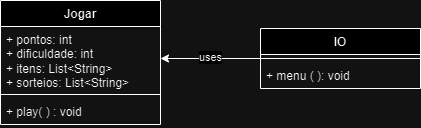

The diagram above was exported from draw.io. Its source (the exported page's mxGraphModel, read from the mxfile embedded in the PNG):
<mxGraphModel dx="880" dy="460" grid="1" gridSize="10" guides="1" tooltips="1" connect="1" arrows="1" fold="1" page="1" pageScale="1" pageWidth="827" pageHeight="1169" math="0" shadow="0">
  <root>
    <mxCell id="0" />
    <mxCell id="1" parent="0" />
    <mxCell id="cPiAOEHr7J0lR5fxCTEI-1" value="Jogar" style="swimlane;fontStyle=1;align=center;verticalAlign=top;childLayout=stackLayout;horizontal=1;startSize=26;horizontalStack=0;resizeParent=1;resizeParentMax=0;resizeLast=0;collapsible=1;marginBottom=0;whiteSpace=wrap;html=1;" vertex="1" parent="1">
      <mxGeometry x="100" y="100" width="160" height="124" as="geometry" />
    </mxCell>
    <mxCell id="cPiAOEHr7J0lR5fxCTEI-2" value="+&amp;nbsp;&lt;span style=&quot;background-color: initial;&quot;&gt;pontos: int&lt;/span&gt;&lt;div&gt;&lt;div&gt;+ dificuldade: int&amp;nbsp;&lt;/div&gt;&lt;div&gt;+&lt;span style=&quot;background-color: initial;&quot;&gt;&amp;nbsp;itens: List&amp;lt;String&amp;gt;&amp;nbsp;&lt;/span&gt;&lt;span style=&quot;background-color: initial;&quot;&gt;&amp;nbsp; &amp;nbsp;&amp;nbsp;&lt;/span&gt;&lt;/div&gt;&lt;div&gt;&lt;span style=&quot;background-color: initial;&quot;&gt;+ sorteios: List&amp;lt;String&amp;gt;&lt;/span&gt;&lt;/div&gt;&lt;/div&gt;" style="text;strokeColor=none;fillColor=none;align=left;verticalAlign=top;spacingLeft=4;spacingRight=4;overflow=hidden;rotatable=0;points=[[0,0.5],[1,0.5]];portConstraint=eastwest;whiteSpace=wrap;html=1;" vertex="1" parent="cPiAOEHr7J0lR5fxCTEI-1">
      <mxGeometry y="26" width="160" height="64" as="geometry" />
    </mxCell>
    <mxCell id="cPiAOEHr7J0lR5fxCTEI-3" value="" style="line;strokeWidth=1;fillColor=none;align=left;verticalAlign=middle;spacingTop=-1;spacingLeft=3;spacingRight=3;rotatable=0;labelPosition=right;points=[];portConstraint=eastwest;strokeColor=inherit;" vertex="1" parent="cPiAOEHr7J0lR5fxCTEI-1">
      <mxGeometry y="90" width="160" height="8" as="geometry" />
    </mxCell>
    <mxCell id="cPiAOEHr7J0lR5fxCTEI-4" value="+ play( ) : void" style="text;strokeColor=none;fillColor=none;align=left;verticalAlign=top;spacingLeft=4;spacingRight=4;overflow=hidden;rotatable=0;points=[[0,0.5],[1,0.5]];portConstraint=eastwest;whiteSpace=wrap;html=1;" vertex="1" parent="cPiAOEHr7J0lR5fxCTEI-1">
      <mxGeometry y="98" width="160" height="26" as="geometry" />
    </mxCell>
    <mxCell id="cPiAOEHr7J0lR5fxCTEI-22" style="edgeStyle=orthogonalEdgeStyle;rounded=0;orthogonalLoop=1;jettySize=auto;html=1;entryX=1;entryY=0.5;entryDx=0;entryDy=0;" edge="1" parent="1" source="cPiAOEHr7J0lR5fxCTEI-17" target="cPiAOEHr7J0lR5fxCTEI-2">
      <mxGeometry relative="1" as="geometry" />
    </mxCell>
    <mxCell id="cPiAOEHr7J0lR5fxCTEI-23" value="uses" style="edgeLabel;html=1;align=center;verticalAlign=middle;resizable=0;points=[];" vertex="1" connectable="0" parent="cPiAOEHr7J0lR5fxCTEI-22">
      <mxGeometry x="0.02" y="-2" relative="1" as="geometry">
        <mxPoint as="offset" />
      </mxGeometry>
    </mxCell>
    <mxCell id="cPiAOEHr7J0lR5fxCTEI-17" value="IO" style="swimlane;fontStyle=1;align=center;verticalAlign=top;childLayout=stackLayout;horizontal=1;startSize=26;horizontalStack=0;resizeParent=1;resizeParentMax=0;resizeLast=0;collapsible=1;marginBottom=0;whiteSpace=wrap;html=1;" vertex="1" parent="1">
      <mxGeometry x="360" y="128" width="160" height="60" as="geometry" />
    </mxCell>
    <mxCell id="cPiAOEHr7J0lR5fxCTEI-19" value="" style="line;strokeWidth=1;fillColor=none;align=left;verticalAlign=middle;spacingTop=-1;spacingLeft=3;spacingRight=3;rotatable=0;labelPosition=right;points=[];portConstraint=eastwest;strokeColor=inherit;" vertex="1" parent="cPiAOEHr7J0lR5fxCTEI-17">
      <mxGeometry y="26" width="160" height="8" as="geometry" />
    </mxCell>
    <mxCell id="cPiAOEHr7J0lR5fxCTEI-20" value="+ menu ( ): void" style="text;strokeColor=none;fillColor=none;align=left;verticalAlign=top;spacingLeft=4;spacingRight=4;overflow=hidden;rotatable=0;points=[[0,0.5],[1,0.5]];portConstraint=eastwest;whiteSpace=wrap;html=1;" vertex="1" parent="cPiAOEHr7J0lR5fxCTEI-17">
      <mxGeometry y="34" width="160" height="26" as="geometry" />
    </mxCell>
  </root>
</mxGraphModel>